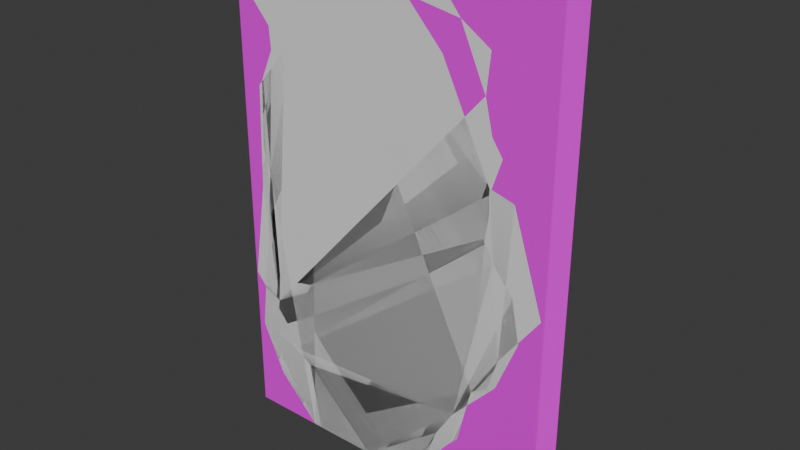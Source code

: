 # Source: WallDestroyed2.3.blend  (saved by Blender 4.4.30; exported with 4.5.12 LTS)
import bpy
from mathutils import Matrix  # noqa: F401  (used for matrix-valued properties, if any)

bpy.ops.wm.read_factory_settings(use_empty=True)
scene = bpy.context.scene
scene.name = 'Scene'

# ---- collections
col_collection = bpy.data.collections.new('Collection'); scene.collection.children.link(col_collection)

# ---- images (referenced by path relative to the original .blend; pixels are not part of the script)
import os
ASSET_DIR = os.environ.get("B2B_ASSET_DIR", "")  # directory of the original .blend (textures are referenced by path, not embedded)
HERE = os.path.dirname(os.path.abspath(__file__))  # packed textures are extracted next to this script under _unpacked/

def load_image(name, relpath, width, height, colorspace="sRGB"):
    """Load a texture the original file referenced (path relative to the .blend, or extracted next to this script)."""
    p = next((c for c in (os.path.join(HERE, relpath), os.path.join(ASSET_DIR, relpath)) if relpath and os.path.exists(c)), "")
    if p:
        img = bpy.data.images.load(p, check_existing=True)
        img.name = name
    else:  # same state as the original file: an image datablock whose file is absent (Cycles renders it pink)
        img = bpy.data.images.new(name, width, height)
        img.source = "FILE"
        img.filepath = "//" + (relpath or name)
    img.colorspace_settings.name = colorspace
    return img
img_wallpaper001b_1k_jpg_color_jpg = load_image('Wallpaper001B_1K-JPG_Color.jpg', 'Wallpaper001B_1K-JPG_Color.jpg', 1024, 1024, 'sRGB')
img_wallpaper001b_1k_jpg_normaldx_jpg = load_image('Wallpaper001B_1K-JPG_NormalDX.jpg', 'Wallpaper001B_1K-JPG_NormalDX.jpg', 1024, 1024, 'sRGB')
img_wallpaper001b_1k_jpg_roughness_jpg = load_image('Wallpaper001B_1K-JPG_Roughness.jpg', 'Wallpaper001B_1K-JPG_Roughness.jpg', 1024, 1024, 'sRGB')

# ---- materials (node trees are filled in below, after node groups)
mat_material = bpy.data.materials.new('Material')
mat_material.alpha_threshold = 0.0
mat_material.roughness = 0.5
mat_material.line_color = (0.0, 0.0, 0.0, 1.0)

# ---- material node trees
mat_material.use_nodes = True; mat_material.node_tree.nodes.clear()
_N = mat_material.node_tree.nodes; _L = mat_material.node_tree.links
n0 = _N.new('ShaderNodeOutputMaterial'); n0.name = 'Material Output'; n0.location = (300, 300)
n1 = _N.new('ShaderNodeBsdfPrincipled'); n1.name = 'Principled BSDF'; n1.location = (10, 300)
n1.inputs[3].default_value = 1.45
n2 = _N.new('ShaderNodeTexImage'); n2.name = 'Image Texture'; n2.location = (-447, 238)
n2.image = img_wallpaper001b_1k_jpg_color_jpg
n3 = _N.new('ShaderNodeTexImage'); n3.name = 'Image Texture.001'; n3.location = (-328, -78)
n3.image = img_wallpaper001b_1k_jpg_normaldx_jpg
n4 = _N.new('ShaderNodeTexImage'); n4.name = 'Image Texture.002'; n4.location = (-699, -92)
n4.image = img_wallpaper001b_1k_jpg_roughness_jpg
_L.new(n1.outputs[0], n0.inputs[0])
_L.new(n2.outputs[0], n1.inputs[0])
_L.new(n3.outputs[0], n1.inputs[5])
_L.new(n4.outputs[0], n1.inputs[2])
n0.is_active_output = True

# ---- world
world_world = bpy.data.worlds.new('World'); scene.world = world_world
world_world.use_nodes = True; world_world.node_tree.nodes.clear()
_N = world_world.node_tree.nodes; _L = world_world.node_tree.links
n0 = _N.new('ShaderNodeOutputWorld'); n0.name = 'World Output'; n0.location = (300, 300)
n1 = _N.new('ShaderNodeBackground'); n1.name = 'Background'; n1.location = (10, 300)
n1.inputs[0].default_value = (0.05088, 0.05088, 0.05088, 1.0)
_L.new(n1.outputs[0], n0.inputs[0])
n0.is_active_output = True
world_world.color = (0.05088, 0.05088, 0.05088)
world_world.sun_shadow_jitter_overblur = 0.0

# ---- meshes
me_cube = bpy.data.meshes.new('Cube')
me_cube.from_pydata([(0.0, 2.0, 2.0), (0.0, 2.0, 0.0), (0.0, 0.0, 2.0), (0.0, 0.0, 0.0), (-2.0, 2.0, 2.0), (-2.0, 2.0, 0.0), (-2.0, 0.0, 2.0), (-2.0, 0.0, 0.0)], [], [(0, 4, 6, 2), (3, 2, 6, 7), (7, 6, 4, 5), (5, 1, 3, 7), (1, 0, 2, 3), (5, 4, 0, 1)])
_uv = me_cube.uv_layers.new(name='UVMap')
_uv.uv.foreach_set('vector', [0.625, 0.5, 0.875, 0.5, 0.875, 0.75, 0.625, 0.75, 0.375, 0.75, 0.625, 0.75, 0.625, 1.0, 0.375, 1.0, 0.375, 0.0, 0.625, 0.0, 0.625, 0.25, 0.375, 0.25, 0.125, 0.5, 0.375, 0.5, 0.375, 0.75, 0.125, 0.75, 0.375, 0.5, 0.625, 0.5, 0.625, 0.75, 0.375, 0.75, 0.375, 0.25, 0.625, 0.25, 0.625, 0.5, 0.375, 0.5])
me_cube.materials.append(mat_material)
me_cube.use_mirror_vertex_groups = False
me_cube.update()
me_vert = bpy.data.meshes.new('Vert')
me_vert.from_pydata([(-1.515, -2.235e-08, 0.179), (-1.365, -7.451e-08, 0.517), (-1.057, -1.565e-07, 1.133), (-0.2817, -3.204e-07, 2.336), (-0.6197, -4.247e-07, 3.132), (-0.6893, -4.992e-07, 3.629), (-0.5617, -5.662e-07, 4.244), (-0.7341, -7.153e-07, 5.25), (-1.336, -7.749e-07, 5.786), (-2.648, -7.972e-07, 5.965), (-3.658, 0.05551, 5.448), (-3.192, 0.02355, 5.098), (-3.762, -5.662e-07, 4.226), (-3.99, -2.533e-07, 1.829), (-3.642, -2.086e-07, 1.561), (-3.682, -1.49e-07, 1.074), (-3.175, -1.192e-07, 0.8451), (-3.036, 0.0, 0.0), (-1.495, 0.0, 0.0), (-1.495, -1.49e-08, 0.08451), (-1.47, -4.47e-08, 0.3679), (-1.276, -1.118e-07, 0.7805), (-0.5303, -2.384e-07, 1.715), (-0.3761, -3.8e-07, 2.829), (-0.7341, -4.47e-07, 3.331), (-0.696, -5.215e-07, 3.841), (-0.6893, -6.035e-07, 4.434), (-1.08, -7.451e-07, 5.475), (-1.992, -8.047e-07, 5.965), (-3.437, -7.749e-07, 5.72), (-3.438, -6.855e-07, 5.213), (-3.354, -6.407e-07, 4.703), (-3.806, -4.098e-07, 2.998), (-3.856, -2.235e-07, 1.67), (-3.682, -1.788e-07, 1.322), (-3.409, -1.341e-07, 0.9893), (-3.105, -5.96e-08, 0.4226), (-2.265, 0.0, 0.0), (-3.729, -6.855e-07, 5.178), (-3.076, -7.823e-07, 5.826), (-0.778, -6.557e-07, 4.809), (-1.514, 0.2, 0.1789), (-1.365, 0.2, 0.5169), (-1.057, 0.2, 1.133), (-0.2814, 0.2, 2.336), (-0.6195, 0.2, 3.132), (-0.6891, 0.2, 3.629), (-0.5615, 0.2, 4.244), (-0.7338, 0.2, 5.249), (-1.335, 0.2, 5.786), (-2.648, 0.2, 5.965), (-3.658, 0.2555, 5.448), (-3.191, 0.2235, 5.098), (-3.761, 0.2, 4.225), (-3.99, 0.2, 1.829), (-3.642, 0.2, 1.561), (-3.682, 0.2, 1.074), (-3.175, 0.2, 0.845), (-3.035, 0.2, -8.644e-05), (-1.494, 0.2, -8.644e-05), (-1.494, 0.2, 0.08442), (-1.47, 0.2, 0.3678), (-1.276, 0.2, 0.7804), (-0.53, 0.2, 1.715), (-0.3759, 0.2, 2.829), (-0.7338, 0.2, 3.331), (-0.6957, 0.2, 3.841), (-0.6891, 0.2, 4.434), (-1.08, 0.2, 5.475), (-1.992, 0.2, 5.965), (-3.436, 0.2, 5.72), (-3.438, 0.2, 5.213), (-3.354, 0.2, 4.703), (-3.806, 0.2, 2.998), (-3.856, 0.2, 1.67), (-3.682, 0.2, 1.322), (-3.408, 0.2, 0.9892), (-3.105, 0.2, 0.4225), (-2.265, 0.2, -8.644e-05), (-3.729, 0.2, 5.178), (-3.075, 0.2, 5.826), (-0.7777, 0.2, 4.809)], [], [(19, 0, 20, 1, 21, 2, 22, 3, 23, 4, 24, 5, 25, 6, 26, 40, 7, 27, 8, 28, 9, 39, 29, 10, 38, 30, 11, 31, 12, 32, 13, 33, 14, 34, 15, 35, 16, 36, 17, 37, 18), (60, 59, 78, 58, 77, 57, 76, 56, 75, 55, 74, 54, 73, 53, 72, 52, 71, 79, 51, 70, 80, 50, 69, 49, 68, 48, 81, 67, 47, 66, 46, 65, 45, 64, 44, 63, 43, 62, 42, 61, 41), (0, 19, 60, 41), (1, 20, 61, 42), (2, 21, 62, 43), (3, 22, 63, 44), (4, 23, 64, 45), (5, 24, 65, 46), (6, 25, 66, 47), (7, 40, 81, 48), (8, 27, 68, 49), (9, 28, 69, 50), (10, 29, 70, 51), (11, 30, 71, 52), (12, 31, 72, 53), (13, 32, 73, 54), (14, 33, 74, 55), (15, 34, 75, 56), (16, 35, 76, 57), (17, 36, 77, 58), (18, 37, 78, 59), (20, 0, 41, 61), (21, 1, 42, 62), (22, 2, 43, 63), (23, 3, 44, 64), (24, 4, 45, 65), (25, 5, 46, 66), (26, 6, 47, 67), (27, 7, 48, 68), (28, 8, 49, 69), (29, 39, 80, 70), (30, 38, 79, 71), (31, 11, 52, 72), (32, 12, 53, 73), (33, 13, 54, 74), (34, 14, 55, 75), (35, 15, 56, 76), (36, 16, 57, 77), (37, 17, 58, 78), (38, 10, 51, 79), (39, 9, 50, 80), (40, 26, 67, 81), (19, 18, 59, 60)])
me_vert.use_mirror_x = True
me_vert.update()
me_vert_002 = bpy.data.meshes.new('Vert.002')
me_vert_002.from_pydata([(-1.083, -9.964e-08, 0.7416), (-0.991, -1.12e-07, 0.8335), (-0.8269, -2.063e-07, 1.536), (-0.63, -2.213e-07, 1.647), (-0.5119, -2.751e-07, 2.048), (-0.03938, -3.624e-07, 2.697), (-0.4069, -5.15e-07, 3.833), (-0.6957, -5.255e-07, 3.912), (-1.28, -6.86e-07, 5.106), (-1.818, -7.636e-07, 5.684), (-2.934, -8.007e-07, 5.959), (-3.833, -7.989e-07, 5.946), (-3.964, -7.742e-07, 5.762), (-3.787, -6.949e-07, 5.172), (-3.57, -6.613e-07, 4.922), (-3.551, -6.261e-07, 4.66), (-3.721, -5.749e-07, 4.279), (-3.754, -4.691e-07, 3.492), (-3.675, -4.277e-07, 3.183), (-3.925, -1.534e-07, 1.142), (-3.642, -7.054e-08, 0.525), (-3.127, 0.0, 0.0), (-1.68, 1.764e-09, 0.0), (-1.083, 0.2, 0.7416), (-0.991, 0.2, 0.8335), (-0.8269, 0.2, 1.536), (-0.63, 0.2, 1.647), (-0.5119, 0.2, 2.048), (-0.03938, 0.2, 2.697), (-0.4069, 0.2, 3.833), (-0.6957, 0.2, 3.912), (-1.28, 0.2, 5.106), (-1.818, 0.2, 5.684), (-2.934, 0.2, 5.959), (-3.833, 0.2, 5.946), (-3.964, 0.2, 5.762), (-3.787, 0.2, 5.172), (-3.57, 0.2, 4.922), (-3.551, 0.2, 4.66), (-3.721, 0.2, 4.279), (-3.754, 0.2, 3.492), (-3.675, 0.2, 3.183), (-3.925, 0.2, 1.142), (-3.642, 0.2, 0.525), (-3.127, 0.2, 2.689e-08), (-1.68, 0.2, 2.689e-08)], [], [(0, 1, 2, 3, 4, 5, 6, 7, 8, 9, 10, 11, 12, 13, 14, 15, 16, 17, 18, 19, 20, 21, 22), (23, 45, 44, 43, 42, 41, 40, 39, 38, 37, 36, 35, 34, 33, 32, 31, 30, 29, 28, 27, 26, 25, 24), (1, 0, 23, 24), (2, 1, 24, 25), (3, 2, 25, 26), (4, 3, 26, 27), (5, 4, 27, 28), (6, 5, 28, 29), (7, 6, 29, 30), (8, 7, 30, 31), (9, 8, 31, 32), (10, 9, 32, 33), (11, 10, 33, 34), (12, 11, 34, 35), (13, 12, 35, 36), (14, 13, 36, 37), (15, 14, 37, 38), (16, 15, 38, 39), (17, 16, 39, 40), (18, 17, 40, 41), (19, 18, 41, 42), (20, 19, 42, 43), (21, 20, 43, 44), (22, 21, 44, 45), (0, 22, 45, 23)])
me_vert_002.update()
me_vert_003 = bpy.data.meshes.new('Vert.003')
me_vert_003.from_pydata([(-1.083, -9.964e-08, 0.7416), (-0.991, -1.12e-07, 0.8335), (-0.8269, -2.063e-07, 1.536), (-0.63, -2.213e-07, 1.647), (-0.5119, -2.751e-07, 2.048), (-0.03938, -3.624e-07, 2.697), (-0.4069, -5.15e-07, 3.833), (-0.6957, -5.255e-07, 3.912), (-1.28, -6.86e-07, 5.106), (-1.818, -7.636e-07, 5.684), (-2.934, -8.007e-07, 5.959), (-3.833, -7.989e-07, 5.946), (-3.964, -7.742e-07, 5.762), (-3.787, -6.949e-07, 5.172), (-3.57, -6.613e-07, 4.922), (-3.551, -6.261e-07, 4.66), (-3.721, -5.749e-07, 4.279), (-3.754, -4.691e-07, 3.492), (-3.675, -4.277e-07, 3.183), (-3.925, -1.534e-07, 1.142), (-3.642, -7.054e-08, 0.525), (-3.127, 0.0, 0.0), (-1.68, 1.764e-09, 0.0)], [(0, 1), (1, 2), (2, 3), (3, 4), (4, 5), (5, 6), (6, 7), (7, 8), (8, 9), (9, 10), (10, 11), (11, 12), (12, 13), (13, 14), (14, 15), (15, 16), (16, 17), (17, 18), (18, 19), (19, 20), (20, 21), (21, 22), (22, 0)], [])
me_vert_003.update()
me_vert_006 = bpy.data.meshes.new('Vert.006')
me_vert_006.from_pydata([(-0.08269, -1.905e-07, 1.418), (-0.07876, -1.566e-07, 1.166), (-0.08663, -2.243e-07, 1.67), (-0.1024, -2.995e-07, 2.229), (-0.126, -4.783e-07, 3.56), (-0.07088, -7.047e-07, 5.245), (-0.1496, -7.968e-07, 6.0), (-0.8485, -7.942e-07, 5.981), (-1.198, -7.963e-07, 5.996), (-1.855, -7.937e-07, 5.977), (-3.082, -7.948e-07, 5.947), (-2.958, -6.858e-07, 5.174), (-2.619, -6.509e-07, 4.914), (-2.485, -6.064e-07, 4.583), (-2.257, -5.662e-07, 4.284), (-2.548, -5.228e-07, 3.961), (-2.383, -4.646e-07, 3.528), (-1.8, -3.98e-07, 3.032), (-1.745, -2.773e-07, 2.134), (-1.508, -1.969e-07, 1.535), (-1.375, -1.049e-07, 0.8502), (-1.193, -6.572e-08, 0.5588), (-1.305, 8.599e-09, 0.0), (-0.6935, 8.303e-09, 0.002198), (-0.4979, 6.827e-09, 0.01319), (-0.001197, 8.303e-09, 0.002198), (-0.09451, -2.619e-07, 1.949), (-0.1142, -3.889e-07, 2.894), (-0.09844, -5.915e-07, 4.402), (-0.1103, -7.508e-07, 5.623), (-0.4991, -7.955e-07, 5.991), (-1.023, -7.953e-07, 5.989), (-1.526, -7.95e-07, 5.987), (-2.544, -7.943e-07, 5.981), (-3.095, -7.403e-07, 5.579), (-2.788, -6.683e-07, 5.044), (-2.552, -6.287e-07, 4.749), (-2.371, -5.863e-07, 4.434), (-2.402, -5.445e-07, 4.123), (-2.465, -4.937e-07, 3.744), (-2.091, -4.313e-07, 3.28), (-1.772, -3.377e-07, 2.583), (-1.627, -2.371e-07, 1.835), (-1.441, -1.509e-07, 1.193), (-1.284, -8.529e-08, 0.7045), (-1.292, -2.856e-08, 0.2794), (-1.042, 8.451e-09, 0.001099), (-0.5957, 7.565e-09, 0.007693), (-0.2496, 7.565e-09, 0.007693), (-0.03998, -7.415e-08, 0.5839)], [(1, 0), (0, 2), (26, 3), (27, 4), (28, 5), (29, 6), (30, 7), (31, 8), (32, 9), (33, 10), (34, 11), (35, 12), (36, 13), (37, 14), (38, 15), (39, 16), (40, 17), (41, 18), (42, 19), (43, 20), (44, 21), (45, 22), (46, 23), (47, 24), (48, 25), (49, 1), (2, 26), (3, 27), (4, 28), (5, 29), (6, 30), (7, 31), (8, 32), (9, 33), (10, 34), (11, 35), (12, 36), (13, 37), (14, 38), (15, 39), (16, 40), (17, 41), (18, 42), (19, 43), (20, 44), (21, 45), (22, 46), (23, 47), (24, 48), (25, 49)], [])
me_vert_006.update()

# ---- objects
ob_realwall = bpy.data.objects.new('REALWALL', me_cube)
ob_wall1 = bpy.data.objects.new('Wall1', me_vert)
ob_wall2_1 = bpy.data.objects.new('Wall2.1', me_vert_002)
ob_vert_before_mesh = bpy.data.objects.new('vert before mesh', me_vert_003)
ob_vert_006 = bpy.data.objects.new('Vert.006', me_vert_006)

# ---- transforms, parenting, visibility, modifiers, constraints
ob_realwall.location = (0.0, 0.0, 0.0)
ob_realwall.scale = (2.0, 0.2, 3.0)
ob_realwall.lock_rotations_4d = False
ob_realwall.empty_display_type = 'ARROWS'
ob_realwall.lineart.crease_threshold = 0.0
ob_wall1.location = (0.0, 0.0, 0.0)
ob_wall1.scale = (1.0, 2.0, 1.0)
ob_wall1.use_mesh_mirror_x = True
ob_wall2_1.location = (0.0, 0.0, 0.0)
ob_wall2_1.scale = (1.0, 2.0, 1.0)
ob_vert_before_mesh.location = (0.0, 0.0, 0.0)
ob_vert_006.location = (0.0, 0.0, 0.0)

# ---- collection membership
col_collection.objects.link(ob_realwall)
col_collection.objects.link(ob_wall1)
col_collection.objects.link(ob_wall2_1)
col_collection.objects.link(ob_vert_before_mesh)
col_collection.objects.link(ob_vert_006)

# ---- scene / render settings (as saved in the file)
scene.frame_start = 1; scene.frame_end = 250; scene.frame_set(1)
scene.render.engine = 'BLENDER_EEVEE_NEXT'
bpy.context.view_layer.update()

# ---- added for rendering (the .blend has no active camera and no usable light): camera, sun
cam_auto = bpy.data.cameras.new('AutoCamera')
cam_auto.lens = 50.0
cam_auto.sensor_width = 36.0
cam_auto.clip_end = 1000.0
ob_auto_camera = bpy.data.objects.new('AutoCamera', cam_auto)
scene.collection.objects.link(ob_auto_camera)
ob_auto_camera.location = (4.68869, -7.77092, 8.35091)
ob_auto_camera.rotation_euler = (1.09748, -7.21219e-08, 0.694738)
scene.camera = ob_auto_camera
light_auto_sun = bpy.data.lights.new('AutoSun', 'SUN')
light_auto_sun.energy = 3.0
light_auto_sun.angle = 0.0523599
ob_auto_sun = bpy.data.objects.new('AutoSun', light_auto_sun)
scene.collection.objects.link(ob_auto_sun)
ob_auto_sun.rotation_euler = (0.872665, 0.174533, 0.523599)
bpy.context.view_layer.update()
